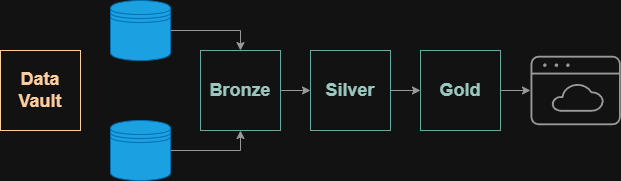

The diagram above was exported from draw.io. Its source (the exported page's mxGraphModel, read from the mxfile embedded in the PNG):
<mxGraphModel dx="690" dy="593" grid="1" gridSize="10" guides="1" tooltips="1" connect="1" arrows="1" fold="1" page="1" pageScale="1" pageWidth="850" pageHeight="1100" math="0" shadow="0">
  <root>
    <mxCell id="0" />
    <mxCell id="1" parent="0" />
    <mxCell id="nMsN5-AjZk-bOqvJbdgx-1" parent="1" style="whiteSpace=wrap;html=1;aspect=fixed;strokeColor=#FFCE9F;" value="&lt;b&gt;&lt;font style=&quot;font-size: 18px; color: rgb(255, 206, 159);&quot;&gt;Data&lt;/font&gt;&lt;/b&gt;&lt;div&gt;&lt;b&gt;&lt;font style=&quot;font-size: 18px; color: rgb(255, 206, 159);&quot;&gt;Vault&lt;/font&gt;&lt;/b&gt;&lt;/div&gt;" vertex="1">
      <mxGeometry height="80" width="80" x="40" y="220" as="geometry" />
    </mxCell>
    <mxCell id="nMsN5-AjZk-bOqvJbdgx-8" edge="1" parent="1" source="nMsN5-AjZk-bOqvJbdgx-2" style="edgeStyle=orthogonalEdgeStyle;rounded=0;orthogonalLoop=1;jettySize=auto;html=1;exitX=1;exitY=0.5;exitDx=0;exitDy=0;entryX=0.5;entryY=0;entryDx=0;entryDy=0;strokeColor=#999999;" target="nMsN5-AjZk-bOqvJbdgx-4">
      <mxGeometry relative="1" as="geometry" />
    </mxCell>
    <mxCell id="nMsN5-AjZk-bOqvJbdgx-2" parent="1" style="shape=datastore;whiteSpace=wrap;html=1;fillColor=#1ba1e2;fontColor=#ffffff;strokeColor=#006EAF;" value="" vertex="1">
      <mxGeometry height="60" width="60" x="150" y="170" as="geometry" />
    </mxCell>
    <mxCell id="nMsN5-AjZk-bOqvJbdgx-9" edge="1" parent="1" source="nMsN5-AjZk-bOqvJbdgx-3" style="edgeStyle=orthogonalEdgeStyle;rounded=0;orthogonalLoop=1;jettySize=auto;html=1;exitX=1;exitY=0.5;exitDx=0;exitDy=0;entryX=0.5;entryY=1;entryDx=0;entryDy=0;strokeColor=#999999;" target="nMsN5-AjZk-bOqvJbdgx-4">
      <mxGeometry relative="1" as="geometry" />
    </mxCell>
    <mxCell id="nMsN5-AjZk-bOqvJbdgx-3" parent="1" style="shape=datastore;whiteSpace=wrap;html=1;fillColor=#1ba1e2;fontColor=#ffffff;strokeColor=#006EAF;" value="" vertex="1">
      <mxGeometry height="60" width="60" x="150" y="290" as="geometry" />
    </mxCell>
    <mxCell id="nMsN5-AjZk-bOqvJbdgx-10" edge="1" parent="1" source="nMsN5-AjZk-bOqvJbdgx-4" style="edgeStyle=orthogonalEdgeStyle;rounded=0;orthogonalLoop=1;jettySize=auto;html=1;exitX=1;exitY=0.5;exitDx=0;exitDy=0;entryX=0;entryY=0.5;entryDx=0;entryDy=0;strokeColor=#999999;" target="nMsN5-AjZk-bOqvJbdgx-5">
      <mxGeometry relative="1" as="geometry" />
    </mxCell>
    <mxCell id="nMsN5-AjZk-bOqvJbdgx-4" parent="1" style="whiteSpace=wrap;html=1;aspect=fixed;strokeColor=#67AB9F;fontColor=#9AC7BF;" value="&lt;b&gt;&lt;font style=&quot;font-size: 18px;&quot;&gt;Bronze&lt;/font&gt;&lt;/b&gt;" vertex="1">
      <mxGeometry height="80" width="80" x="240" y="220" as="geometry" />
    </mxCell>
    <mxCell id="kocXlqDChwZPeRebVDfF-2" edge="1" parent="1" source="nMsN5-AjZk-bOqvJbdgx-5" style="edgeStyle=orthogonalEdgeStyle;rounded=0;orthogonalLoop=1;jettySize=auto;html=1;exitX=1;exitY=0.5;exitDx=0;exitDy=0;entryX=0;entryY=0.5;entryDx=0;entryDy=0;strokeColor=#999999;" target="kocXlqDChwZPeRebVDfF-1">
      <mxGeometry relative="1" as="geometry" />
    </mxCell>
    <mxCell id="nMsN5-AjZk-bOqvJbdgx-5" parent="1" style="whiteSpace=wrap;html=1;aspect=fixed;strokeColor=#67AB9F;fontColor=#9AC7BF;" value="&lt;span style=&quot;font-size: 18px;&quot;&gt;&lt;b&gt;Silver&lt;/b&gt;&lt;/span&gt;" vertex="1">
      <mxGeometry height="80" width="80" x="350" y="220" as="geometry" />
    </mxCell>
    <mxCell id="nMsN5-AjZk-bOqvJbdgx-7" parent="1" style="sketch=0;verticalLabelPosition=bottom;sketch=0;aspect=fixed;html=1;verticalAlign=top;strokeColor=none;fillColor=#999999;align=center;outlineConnect=0;pointerEvents=1;shape=mxgraph.citrix2.web_saas_apps;" value="" vertex="1">
      <mxGeometry height="69.45" width="90.31" x="570" y="225.27" as="geometry" />
    </mxCell>
    <mxCell id="kocXlqDChwZPeRebVDfF-3" edge="1" parent="1" source="kocXlqDChwZPeRebVDfF-1" style="edgeStyle=orthogonalEdgeStyle;rounded=0;orthogonalLoop=1;jettySize=auto;html=1;exitX=1;exitY=0.5;exitDx=0;exitDy=0;entryX=0;entryY=0.5;entryDx=0;entryDy=0;strokeColor=#999999;">
      <mxGeometry relative="1" as="geometry">
        <mxPoint x="570" y="260" as="targetPoint" />
      </mxGeometry>
    </mxCell>
    <mxCell id="kocXlqDChwZPeRebVDfF-1" parent="1" style="whiteSpace=wrap;html=1;aspect=fixed;strokeColor=#67AB9F;fontColor=#9AC7BF;" value="&lt;span style=&quot;font-size: 18px;&quot;&gt;&lt;b&gt;Gold&lt;/b&gt;&lt;/span&gt;" vertex="1">
      <mxGeometry height="80" width="80" x="460" y="220" as="geometry" />
    </mxCell>
  </root>
</mxGraphModel>